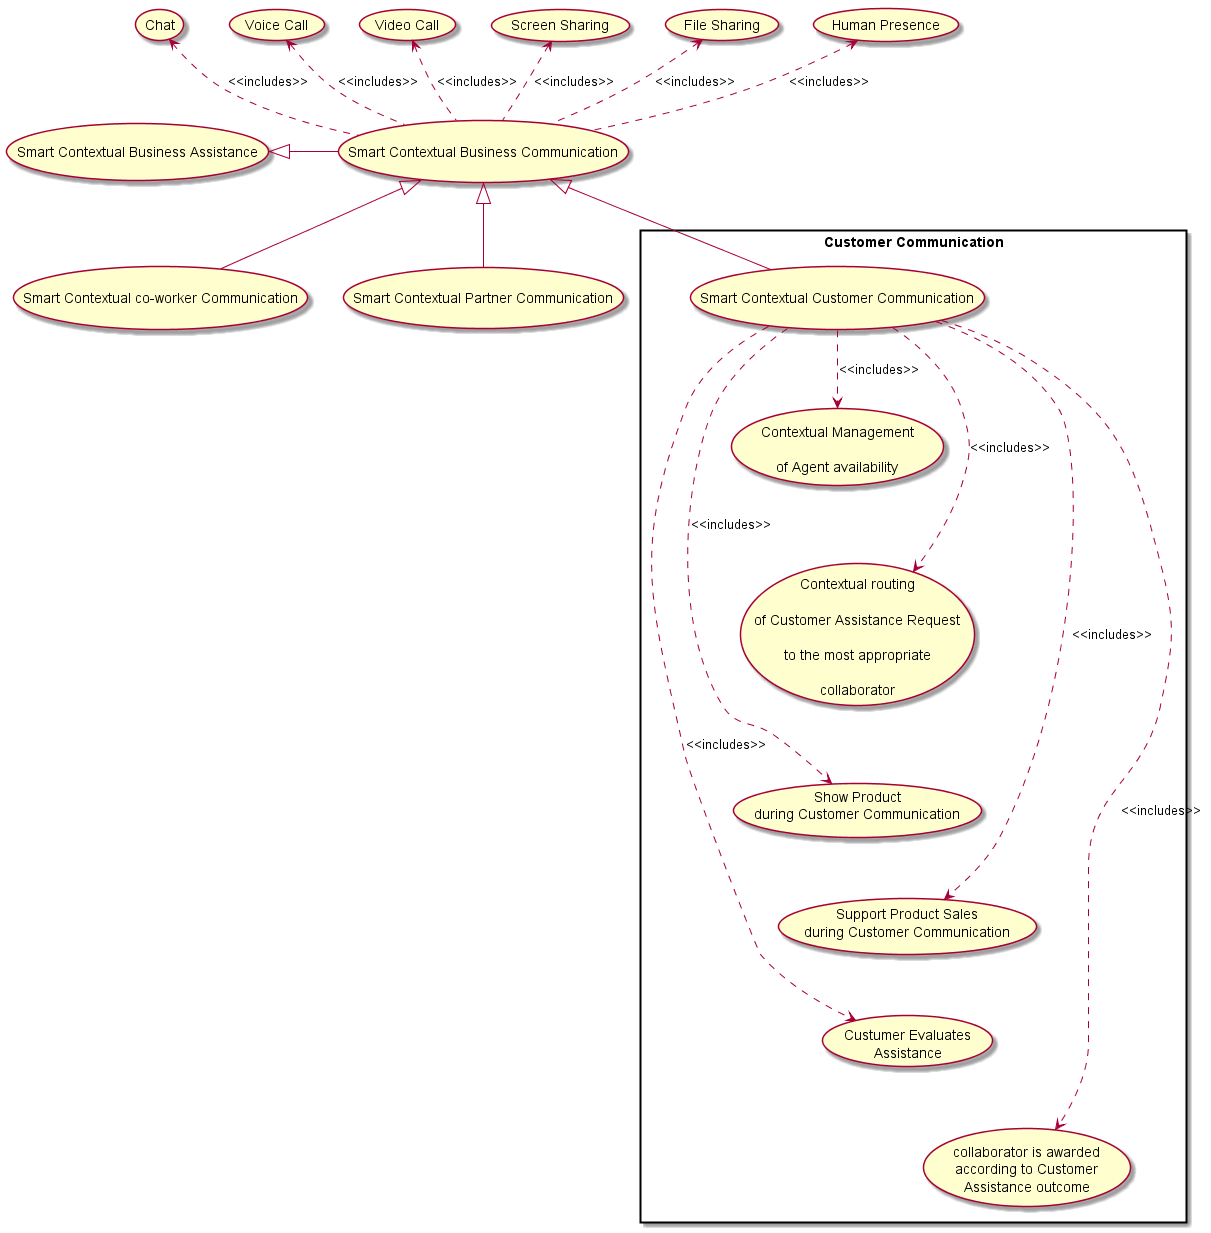

The diagram above was rendered by PlantUML. Its source (embedded in the PNG):
@startuml

usecase (Chat) as chatUC
usecase (Voice Call) as callUC
usecase (Video Call) as videoUC
usecase (Screen Sharing) as screenUC
usecase (File Sharing) as fileUC
usecase (Human Presence) as presenceUC




usecase (Smart Contextual Business Assistance) as bizzAssistUC

usecase (Smart Contextual Business Communication) as bizzCommUC
usecase (Smart Contextual co-worker Communication) as bizzCoworkerCommUC
usecase (Smart Contextual Partner Communication) as bizzPartnerCommUC

rectangle "Customer Communication" {
  usecase (Smart Contextual Customer Communication) as bizzClientCommUC

  usecase contextualRouting2AgentUC as "Contextual routing\n
  of Customer Assistance Request\n
  to the most appropriate\n
  collaborator"

  usecase contextualAgentAvailabilityUC as "Contextual Management\n
  of Agent availability"

  contextualRouting2AgentUC -[hidden]up- contextualAgentAvailabilityUC

  usecase showProductUC as "Show Product\nduring Customer Communication"

  contextualRouting2AgentUC -[hidden]down- showProductUC

  usecase salesUC as "Support Product Sales\nduring Customer Communication"

  salesUC -[hidden]up- showProductUC

  usecase evaluationUC as "Custumer Evaluates\nAssistance"

  salesUC -[hidden]down- evaluationUC

  usecase awardAgentUC as "collaborator is awarded\naccording to Customer\nAssistance outcome"

  awardAgentUC -[hidden]up- evaluationUC
}


bizzAssistUC <|-right-- bizzCommUC

chatUC <.. bizzCommUC : <<includes>>
callUC <.. bizzCommUC : <<includes>>
videoUC <.. bizzCommUC : <<includes>>
screenUC <.. bizzCommUC : <<includes>>
fileUC <.. bizzCommUC : <<includes>>
presenceUC <.. bizzCommUC : <<includes>>

bizzCommUC <|-- bizzCoworkerCommUC
bizzCommUC <|-- bizzClientCommUC
bizzCommUC <|-- bizzPartnerCommUC

bizzClientCommUC ..> contextualAgentAvailabilityUC : <<includes>>
bizzClientCommUC ..> contextualRouting2AgentUC : <<includes>>
bizzClientCommUC ..> showProductUC : <<includes>>
bizzClientCommUC ..> salesUC : <<includes>>
bizzClientCommUC ..> evaluationUC : <<includes>>
bizzClientCommUC ..> awardAgentUC : <<includes>>

@enduml